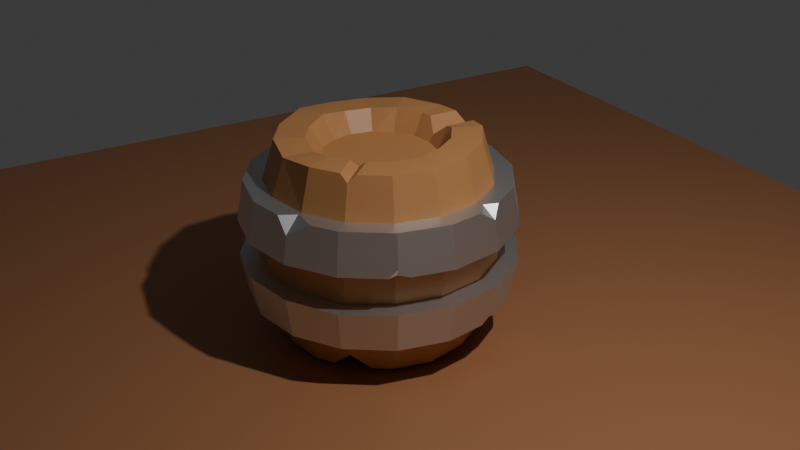 # Source: floor.blend  (saved by Blender 4.3.34; exported with 4.5.12 LTS)
import bpy
from mathutils import Matrix  # noqa: F401  (used for matrix-valued properties, if any)

bpy.ops.wm.read_factory_settings(use_empty=True)
scene = bpy.context.scene
scene.name = 'Scene'

# ---- collections
col_collection = bpy.data.collections.new('Collection'); scene.collection.children.link(col_collection)

# ---- materials (node trees are filled in below, after node groups)
mat_wood = bpy.data.materials.new('wood')
mat_metal = bpy.data.materials.new('metal')
mat_floor = bpy.data.materials.new('floor')

# ---- material node trees
mat_wood.use_nodes = True; mat_wood.node_tree.nodes.clear()
_N = mat_wood.node_tree.nodes; _L = mat_wood.node_tree.links
n0 = _N.new('ShaderNodeBsdfPrincipled'); n0.name = 'Principled BSDF'; n0.location = (10, 300)
n0.inputs[0].default_value = (0.5275, 0.2448, 0.08684, 1.0)
n1 = _N.new('ShaderNodeOutputMaterial'); n1.name = 'Material Output'; n1.location = (300, 300)
_L.new(n0.outputs[0], n1.inputs[0])
n1.is_active_output = True
mat_metal.use_nodes = True; mat_metal.node_tree.nodes.clear()
_N = mat_metal.node_tree.nodes; _L = mat_metal.node_tree.links
n0 = _N.new('ShaderNodeBsdfPrincipled'); n0.name = 'Principled BSDF'; n0.location = (10, 300)
n0.inputs[0].default_value = (0.6916, 0.6916, 0.6916, 1.0)
n0.inputs[1].default_value = 1.0
n1 = _N.new('ShaderNodeOutputMaterial'); n1.name = 'Material Output'; n1.location = (300, 300)
_L.new(n0.outputs[0], n1.inputs[0])
n1.is_active_output = True
mat_floor.use_nodes = True; mat_floor.node_tree.nodes.clear()
_N = mat_floor.node_tree.nodes; _L = mat_floor.node_tree.links
n0 = _N.new('ShaderNodeBsdfPrincipled'); n0.name = 'Principled BSDF'; n0.location = (10, 300)
n0.inputs[0].default_value = (0.4185, 0.18, 0.07708, 1.0)
n1 = _N.new('ShaderNodeOutputMaterial'); n1.name = 'Material Output'; n1.location = (300, 300)
_L.new(n0.outputs[0], n1.inputs[0])
n1.is_active_output = True

# ---- world
world_world = bpy.data.worlds.new('World'); scene.world = world_world
world_world.use_nodes = True; world_world.node_tree.nodes.clear()
_N = world_world.node_tree.nodes; _L = world_world.node_tree.links
n0 = _N.new('ShaderNodeOutputWorld'); n0.name = 'World Output'; n0.location = (300, 300)
n1 = _N.new('ShaderNodeBackground'); n1.name = 'Background'; n1.location = (10, 300)
n1.inputs[0].default_value = (0.05088, 0.05088, 0.05088, 1.0)
_L.new(n1.outputs[0], n0.inputs[0])
n0.is_active_output = True
world_world.color = (0.05088, 0.05088, 0.05088)
world_world.sun_shadow_jitter_overblur = 0.0

# ---- cameras
cam_camera = bpy.data.cameras.new('Camera')
cam_camera.clip_end = 100.0
cam_camera.lens = 49.71
cam_camera.ortho_scale = 7.314

# ---- lights
light_light = bpy.data.lights.new('Light', 'POINT')
light_light.energy = 1000.0
light_light.shadow_soft_size = 0.1

# ---- meshes
me_cylinder = bpy.data.meshes.new('Cylinder')
me_cylinder.from_pydata([(0.2682, 0.6476, -1.0), (0.2682, 0.6476, 1.027), (0.4957, 0.4957, -1.0), (0.4957, 0.4957, 1.027), (0.6476, 0.2682, -0.9776), (0.6476, 0.2682, 1.027), (0.701, 0.0, -1.0), (0.701, 0.0, 1.0), (0.6476, -0.2682, -1.0), (0.6476, -0.2682, 1.0), (0.2682, -0.6476, -1.0), (0.2682, -0.6476, 1.0), (0.0, -0.701, -1.0), (0.0, -0.701, 0.9658), (-0.2682, -0.6476, -0.958), (-0.2682, -0.6476, 1.0), (-0.4957, -0.4957, -0.9739), (-0.4957, -0.4957, 1.0), (-0.6476, -0.2682, -0.9739), (-0.6476, -0.2682, 1.032), (-0.701, 0.0, -0.9739), (-0.701, 0.0, 1.0), (-0.6476, 0.2682, -1.035), (-0.6476, 0.2682, 1.0), (-0.4957, 0.4957, -1.0), (-0.4819, 0.4749, 1.024), (-0.2682, 0.6476, -1.0), (-0.2682, 0.6476, 1.0), (-1.041e-09, 1.186, -0.184), (-6.924e-10, 1.124, -0.5978), (-6.924e-10, 1.124, 0.5978), (-1.041e-09, 1.186, 0.184), (0.454, 1.096, 0.184), (0.4301, 1.038, 0.5978), (0.4301, 1.038, -0.5978), (0.454, 1.096, -0.184), (0.8388, 0.8388, 0.184), (0.7947, 0.7947, 0.5978), (0.7947, 0.7947, -0.5978), (0.8388, 0.8388, -0.184), (1.096, 0.454, 0.184), (1.038, 0.4301, 0.5978), (1.038, 0.4301, -0.5978), (1.096, 0.454, -0.184), (1.186, -1.388e-09, 0.184), (1.124, -9.232e-10, 0.5978), (1.124, -9.232e-10, -0.5978), (1.186, -1.388e-09, -0.184), (1.096, -0.454, 0.184), (1.038, -0.4301, 0.5978), (1.038, -0.4301, -0.5978), (1.096, -0.454, -0.184), (0.8388, -0.8388, 0.184), (0.7947, -0.7947, 0.5978), (0.7947, -0.7947, -0.5978), (0.8388, -0.8388, -0.184), (0.454, -1.096, 0.184), (0.4301, -1.038, 0.5978), (0.4301, -1.038, -0.5978), (0.454, -1.096, -0.184), (-1.041e-09, -1.186, 0.184), (-6.924e-10, -1.124, 0.5978), (-6.924e-10, -1.124, -0.5978), (-1.041e-09, -1.186, -0.184), (-0.454, -1.096, 0.184), (-0.4301, -1.038, 0.5978), (-0.4301, -1.038, -0.5978), (-0.454, -1.096, -0.184), (-0.8388, -0.8388, 0.184), (-0.7947, -0.7947, 0.5978), (-0.7947, -0.7947, -0.5978), (-0.8388, -0.8388, -0.184), (-1.096, -0.454, 0.184), (-1.038, -0.4301, 0.5978), (-1.038, -0.4301, -0.5978), (-1.096, -0.454, -0.184), (-1.186, -1.388e-09, 0.184), (-1.124, -9.232e-10, 0.5978), (-1.124, -9.232e-10, -0.5978), (-1.186, -1.388e-09, -0.184), (-1.096, 0.454, 0.184), (-1.038, 0.4301, 0.5978), (-1.038, 0.4301, -0.5978), (-1.096, 0.454, -0.184), (-0.8388, 0.8388, 0.184), (-0.7947, 0.7947, 0.5978), (-0.7947, 0.7947, -0.5978), (-0.8388, 0.8388, -0.184), (-0.454, 1.096, 0.184), (-0.4301, 1.038, 0.5978), (-0.4301, 1.038, -0.5978), (-0.454, 1.096, -0.184), (0.3827, 0.9239, -1.0), (0.3827, 0.9239, 1.027), (0.7071, 0.7071, -1.0), (0.7071, 0.7071, 1.027), (0.9239, 0.3827, -0.9776), (0.9239, 0.3827, 1.027), (1.0, 0.0, -1.0), (1.0, 0.0, 1.0), (0.9239, -0.3827, -1.0), (0.9239, -0.3827, 1.0), (0.3827, -0.9239, -1.0), (0.3827, -0.9239, 1.0), (0.0, -1.0, -1.0), (0.0, -1.0, 0.9658), (-0.3827, -0.9239, -0.958), (-0.3827, -0.9239, 1.0), (-0.7071, -0.7071, -0.9739), (-0.7071, -0.7071, 1.0), (-0.9239, -0.3827, -0.9739), (-0.9239, -0.3827, 1.032), (-1.0, 0.0, -0.9739), (-1.0, 0.0, 1.0), (-0.9239, 0.3827, -1.035), (-0.9239, 0.3827, 1.0), (-0.7071, 0.7071, -1.0), (-0.6933, 0.6864, 1.024), (-0.3827, 0.9239, -1.0), (-0.3827, 0.9239, 1.0), (7.388e-10, 0.5619, -0.8017), (0.215, 0.5192, -0.8017), (0.215, 0.5192, 0.8017), (7.388e-10, 0.5619, 0.8017), (0.3974, 0.3974, -0.8017), (0.3974, 0.3974, 0.8017), (0.5192, 0.215, -0.8017), (0.5192, 0.215, 0.8017), (0.5619, 7.388e-10, -0.8017), (0.5619, 7.388e-10, 0.8017), (0.5192, -0.215, -0.8017), (0.5192, -0.215, 0.8017), (0.3974, -0.3974, -0.8017), (0.3974, -0.3974, 0.8017), (0.215, -0.5192, -0.8017), (0.215, -0.5192, 0.8017), (7.388e-10, -0.5619, -0.8017), (7.388e-10, -0.5619, 0.8017), (-0.215, -0.5192, -0.8017), (-0.215, -0.5192, 0.8017), (-0.3974, -0.3974, -0.8017), (-0.3974, -0.3974, 0.8017), (-0.5192, -0.215, -0.8017), (-0.5192, -0.215, 0.8017), (-0.5619, 7.388e-10, -0.8017), (-0.5619, 7.388e-10, 0.8017), (-0.5192, 0.215, -0.8017), (-0.5192, 0.215, 0.8017), (-0.3974, 0.3974, -0.8017), (-0.3974, 0.3974, 0.8017), (-0.215, 0.5192, -0.8017), (-0.215, 0.5192, 0.8017), (0.1576, 0.6696, 1.0), (-0.1576, 0.6696, 1.0), (4.807e-10, 0.6105, 0.871), (-0.1576, 0.9687, 1.0), (0.1576, 0.9687, 1.0), (-2.592e-10, 1.046, 0.8494), (0.4324, -0.5379, 1.0), (0.5379, -0.4324, 1.0), (0.4654, -0.4654, 0.9389), (0.7494, -0.6439, 1.0), (0.6439, -0.7494, 1.0), (0.7226, -0.7226, 0.9287), (-0.09576, 0.6819, -1.0), (0.09576, 0.6819, -1.0), (2.921e-10, 0.646, -0.9216), (0.09576, 0.981, -1.0), (-0.09576, 0.981, -1.0), (-1.575e-10, 1.028, -0.9085), (0.6011, -0.3378, -1.0), (0.3378, -0.6011, -1.0), (0.4201, -0.4201, -0.8476), (0.5493, -0.8126, -1.0), (0.8126, -0.5493, -1.0), (0.7459, -0.7459, -0.8221)], [], [(33, 93, 95, 37), (35, 32, 36, 39), (39, 36, 40, 43), (43, 40, 44, 47), (47, 44, 48, 51), (51, 48, 52, 55), (55, 52, 56, 59), (59, 56, 60, 63), (63, 60, 64, 67), (67, 64, 68, 71), (71, 68, 72, 75), (75, 72, 76, 79), (79, 76, 80, 83), (83, 80, 84, 87), (9, 7, 129, 131), (87, 84, 88, 91), (89, 119, 155, 157, 30), (18, 20, 144, 142), (28, 31, 32, 35), (116, 86, 90, 118), (85, 117, 119, 89), (114, 82, 86, 116), (81, 115, 117, 85), (112, 78, 82, 114), (77, 113, 115, 81), (110, 74, 78, 112), (73, 111, 113, 77), (108, 70, 74, 110), (69, 109, 111, 73), (106, 66, 70, 108), (65, 107, 109, 69), (104, 62, 66, 106), (61, 105, 107, 65), (102, 58, 62, 104), (57, 103, 105, 61), (173, 175, 54, 58, 102), (53, 163, 162, 103, 57), (98, 46, 50, 100), (45, 99, 101, 49), (96, 42, 46, 98), (41, 97, 99, 45), (94, 38, 42, 96), (37, 95, 97, 41), (92, 34, 38, 94), (91, 88, 31, 28), (91, 28, 29, 90), (89, 30, 31, 88), (87, 91, 90, 86), (85, 89, 88, 84), (83, 87, 86, 82), (81, 85, 84, 80), (79, 83, 82, 78), (77, 81, 80, 76), (75, 79, 78, 74), (73, 77, 76, 72), (71, 75, 74, 70), (69, 73, 72, 68), (67, 71, 70, 66), (65, 69, 68, 64), (63, 67, 66, 62), (61, 65, 64, 60), (59, 63, 62, 58), (57, 61, 60, 56), (55, 59, 58, 54), (53, 57, 56, 52), (51, 55, 54, 50), (49, 53, 52, 48), (47, 51, 50, 46), (45, 49, 48, 44), (43, 47, 46, 42), (41, 45, 44, 40), (39, 43, 42, 38), (37, 41, 40, 36), (35, 39, 38, 34), (33, 37, 36, 32), (28, 35, 34, 29), (30, 33, 32, 31), (118, 90, 29, 169, 168), (26, 164, 166, 120, 150), (154, 153, 27, 151, 123), (2, 0, 92, 94), (1, 3, 95, 93), (4, 2, 94, 96), (3, 5, 97, 95), (6, 4, 96, 98), (5, 7, 99, 97), (8, 6, 98, 100), (7, 9, 101, 99), (172, 171, 10, 134, 132), (11, 158, 160, 133, 135), (100, 50, 54, 175, 174), (9, 159, 161, 101), (12, 10, 102, 104), (11, 13, 105, 103), (14, 12, 104, 106), (13, 15, 107, 105), (16, 14, 106, 108), (15, 17, 109, 107), (18, 16, 108, 110), (17, 19, 111, 109), (20, 18, 110, 112), (19, 21, 113, 111), (22, 20, 112, 114), (21, 23, 115, 113), (24, 22, 114, 116), (23, 25, 117, 115), (26, 24, 116, 118), (25, 27, 119, 117), (0, 165, 167, 92), (30, 157, 156, 93, 33), (122, 123, 151, 149, 147, 145, 143, 141, 139, 137, 135, 133, 131, 129, 127, 125), (120, 121, 124, 126, 128, 130, 132, 134, 136, 138, 140, 142, 144, 146, 148, 150), (21, 19, 143, 145), (170, 8, 100, 174), (20, 22, 146, 144), (158, 11, 103, 162), (23, 21, 145, 147), (10, 171, 173, 102), (22, 24, 148, 146), (49, 101, 161, 163, 53), (164, 26, 118, 168), (25, 23, 147, 149), (10, 12, 136, 134), (152, 1, 93, 156), (24, 26, 150, 148), (13, 11, 135, 137), (0, 2, 124, 121), (27, 25, 149, 151), (12, 14, 138, 136), (3, 1, 122, 125), (167, 169, 29, 34, 92), (15, 13, 137, 139), (2, 4, 126, 124), (27, 153, 155, 119), (14, 16, 140, 138), (5, 3, 125, 127), (17, 15, 139, 141), (4, 6, 128, 126), (16, 18, 142, 140), (7, 5, 127, 129), (19, 17, 141, 143), (6, 8, 130, 128), (153, 154, 157, 155), (154, 152, 156, 157), (1, 152, 154, 123, 122), (159, 160, 163, 161), (160, 158, 162, 163), (160, 159, 9, 131, 133), (165, 166, 169, 167), (166, 164, 168, 169), (166, 165, 0, 121, 120), (171, 172, 175, 173), (172, 170, 174, 175), (8, 170, 172, 132, 130)])
_uv = me_cylinder.uv_layers.new(name='UVMap')
_uv.uv.foreach_set('vector', [0.9375, 0.8891, 0.9375, 1.0, 0.875, 1.0, 0.875, 0.8891, 0.9375, 0.7112, 0.9375, 0.7888, 0.875, 0.7888, 0.875, 0.7112, 0.875, 0.7112, 0.875, 0.7888, 0.8125, 0.7888, 0.8125, 0.7112, 0.8125, 0.7112, 0.8125, 0.7888, 0.75, 0.7888, 0.75, 0.7112, 0.75, 0.7112, 0.75, 0.7888, 0.6875, 0.7888, 0.6875, 0.7112, 0.6875, 0.7112, 0.6875, 0.7888, 0.625, 0.7888, 0.625, 0.7112, 0.625, 0.7112, 0.625, 0.7888, 0.5625, 0.7888, 0.5625, 0.7112, 0.5625, 0.7112, 0.5625, 0.7888, 0.5, 0.7888, 0.5, 0.7112, 0.5, 0.7112, 0.5, 0.7888, 0.4375, 0.7888, 0.4375, 0.7112, 0.4375, 0.7112, 0.4375, 0.7888, 0.375, 0.7888, 0.375, 0.7112, 0.375, 0.7112, 0.375, 0.7888, 0.3125, 0.7888, 0.3125, 0.7112, 0.3125, 0.7112, 0.3125, 0.7888, 0.25, 0.7888, 0.25, 0.7112, 0.25, 0.7112, 0.25, 0.7888, 0.1875, 0.7888, 0.1875, 0.7112, 0.1875, 0.7112, 0.1875, 0.7888, 0.125, 0.7888, 0.125, 0.7112, 0.4054, 0.1856, 0.4182, 0.25, 0.4182, 0.25, 0.4054, 0.1856, 0.125, 0.7112, 0.125, 0.7888, 0.0625, 0.7888, 0.0625, 0.7112, 0.0625, 0.8891, 0.0625, 1.0, 0.02574, 1.0, 0.0, 0.9585, 0.0, 0.8891, 0.5946, 0.1856, 0.5818, 0.25, 0.5818, 0.25, 0.5946, 0.1856, 1.0, 0.7112, 1.0, 0.7888, 0.9375, 0.7888, 0.9375, 0.7112, 0.125, 0.5, 0.125, 0.6109, 0.0625, 0.6109, 0.0625, 0.5, 0.125, 0.8891, 0.125, 1.0, 0.0625, 1.0, 0.0625, 0.8891, 0.1875, 0.5, 0.1875, 0.6109, 0.125, 0.6109, 0.125, 0.5, 0.1875, 0.8891, 0.1875, 1.0, 0.125, 1.0, 0.125, 0.8891, 0.25, 0.5, 0.25, 0.6109, 0.1875, 0.6109, 0.1875, 0.5, 0.25, 0.8891, 0.25, 1.0, 0.1875, 1.0, 0.1875, 0.8891, 0.3125, 0.5, 0.3125, 0.6109, 0.25, 0.6109, 0.25, 0.5, 0.3125, 0.8891, 0.3125, 1.0, 0.25, 1.0, 0.25, 0.8891, 0.375, 0.5, 0.375, 0.6109, 0.3125, 0.6109, 0.3125, 0.5, 0.375, 0.8891, 0.375, 1.0, 0.3125, 1.0, 0.3125, 0.8891, 0.4375, 0.5, 0.4375, 0.6109, 0.375, 0.6109, 0.375, 0.5, 0.4375, 0.8891, 0.4375, 1.0, 0.375, 1.0, 0.375, 0.8891, 0.5, 0.5, 0.5, 0.6109, 0.4375, 0.6109, 0.4375, 0.5, 0.5, 0.8891, 0.5, 1.0, 0.4375, 1.0, 0.4375, 0.8891, 0.5625, 0.5, 0.5625, 0.6109, 0.5, 0.6109, 0.5, 0.5, 0.5625, 0.8891, 0.5625, 1.0, 0.5, 1.0, 0.5, 0.8891, 0.5946, 0.5, 0.625, 0.549, 0.625, 0.6109, 0.5625, 0.6109, 0.5625, 0.5, 0.625, 0.8891, 0.625, 0.9803, 0.6128, 1.0, 0.5625, 1.0, 0.5625, 0.8891, 0.75, 0.5, 0.75, 0.6109, 0.6875, 0.6109, 0.6875, 0.5, 0.75, 0.8891, 0.75, 1.0, 0.6875, 1.0, 0.6875, 0.8891, 0.8125, 0.5, 0.8125, 0.6109, 0.75, 0.6109, 0.75, 0.5, 0.8125, 0.8891, 0.8125, 1.0, 0.75, 1.0, 0.75, 0.8891, 0.875, 0.5, 0.875, 0.6109, 0.8125, 0.6109, 0.8125, 0.5, 0.875, 0.8891, 0.875, 1.0, 0.8125, 1.0, 0.8125, 0.8891, 0.9375, 0.5, 0.9375, 0.6109, 0.875, 0.6109, 0.875, 0.5, 0.0625, 0.7112, 0.0625, 0.7888, 0.0, 0.7888, 0.0, 0.7112, 0.0625, 0.7112, 0.0, 0.7112, 0.0, 0.6109, 0.0625, 0.6109, 0.0625, 0.8891, 0.0, 0.8891, 0.0, 0.7888, 0.0625, 0.7888, 0.125, 0.7112, 0.0625, 0.7112, 0.0625, 0.6109, 0.125, 0.6109, 0.125, 0.8891, 0.0625, 0.8891, 0.0625, 0.7888, 0.125, 0.7888, 0.1875, 0.7112, 0.125, 0.7112, 0.125, 0.6109, 0.1875, 0.6109, 0.1875, 0.8891, 0.125, 0.8891, 0.125, 0.7888, 0.1875, 0.7888, 0.25, 0.7112, 0.1875, 0.7112, 0.1875, 0.6109, 0.25, 0.6109, 0.25, 0.8891, 0.1875, 0.8891, 0.1875, 0.7888, 0.25, 0.7888, 0.3125, 0.7112, 0.25, 0.7112, 0.25, 0.6109, 0.3125, 0.6109, 0.3125, 0.8891, 0.25, 0.8891, 0.25, 0.7888, 0.3125, 0.7888, 0.375, 0.7112, 0.3125, 0.7112, 0.3125, 0.6109, 0.375, 0.6109, 0.375, 0.8891, 0.3125, 0.8891, 0.3125, 0.7888, 0.375, 0.7888, 0.4375, 0.7112, 0.375, 0.7112, 0.375, 0.6109, 0.4375, 0.6109, 0.4375, 0.8891, 0.375, 0.8891, 0.375, 0.7888, 0.4375, 0.7888, 0.5, 0.7112, 0.4375, 0.7112, 0.4375, 0.6109, 0.5, 0.6109, 0.5, 0.8891, 0.4375, 0.8891, 0.4375, 0.7888, 0.5, 0.7888, 0.5625, 0.7112, 0.5, 0.7112, 0.5, 0.6109, 0.5625, 0.6109, 0.5625, 0.8891, 0.5, 0.8891, 0.5, 0.7888, 0.5625, 0.7888, 0.625, 0.7112, 0.5625, 0.7112, 0.5625, 0.6109, 0.625, 0.6109, 0.625, 0.8891, 0.5625, 0.8891, 0.5625, 0.7888, 0.625, 0.7888, 0.6875, 0.7112, 0.625, 0.7112, 0.625, 0.6109, 0.6875, 0.6109, 0.6875, 0.8891, 0.625, 0.8891, 0.625, 0.7888, 0.6875, 0.7888, 0.75, 0.7112, 0.6875, 0.7112, 0.6875, 0.6109, 0.75, 0.6109, 0.75, 0.8891, 0.6875, 0.8891, 0.6875, 0.7888, 0.75, 0.7888, 0.8125, 0.7112, 0.75, 0.7112, 0.75, 0.6109, 0.8125, 0.6109, 0.8125, 0.8891, 0.75, 0.8891, 0.75, 0.7888, 0.8125, 0.7888, 0.875, 0.7112, 0.8125, 0.7112, 0.8125, 0.6109, 0.875, 0.6109, 0.875, 0.8891, 0.8125, 0.8891, 0.8125, 0.7888, 0.875, 0.7888, 0.9375, 0.7112, 0.875, 0.7112, 0.875, 0.6109, 0.9375, 0.6109, 0.9375, 0.8891, 0.875, 0.8891, 0.875, 0.7888, 0.9375, 0.7888, 1.0, 0.7112, 0.9375, 0.7112, 0.9375, 0.6109, 1.0, 0.6109, 1.0, 0.8891, 0.9375, 0.8891, 0.9375, 0.7888, 1.0, 0.7888, 0.0625, 0.5, 0.0625, 0.6109, 0.0, 0.6109, 0.0, 0.5252, 0.01564, 0.5, 0.6856, 0.4054, 0.727, 0.4137, 0.75, 0.4182, 0.75, 0.4182, 0.6856, 0.4054, 0.25, 0.4182, 0.2122, 0.4107, 0.1856, 0.4054, 0.1856, 0.4054, 0.25, 0.4182, 0.869, 0.369, 0.8144, 0.4054, 0.8418, 0.4717, 0.9197, 0.4197, 0.3144, 0.4054, 0.369, 0.369, 0.4197, 0.4197, 0.3418, 0.4717, 0.9054, 0.3144, 0.869, 0.369, 0.9197, 0.4197, 0.9717, 0.3418, 0.369, 0.369, 0.4054, 0.3144, 0.4717, 0.3418, 0.4197, 0.4197, 0.9182, 0.25, 0.9054, 0.3144, 0.9717, 0.3418, 0.99, 0.25, 0.4054, 0.3144, 0.4182, 0.25, 0.49, 0.25, 0.4717, 0.3418, 0.9054, 0.1856, 0.9182, 0.25, 0.99, 0.25, 0.9717, 0.1582, 0.4182, 0.25, 0.4054, 0.1856, 0.4717, 0.1582, 0.49, 0.25, 0.869, 0.131, 0.8311, 0.1057, 0.8144, 0.09457, 0.8144, 0.09457, 0.869, 0.131, 0.3144, 0.09457, 0.3538, 0.1209, 0.369, 0.131, 0.369, 0.131, 0.3144, 0.09457, 0.6875, 0.5, 0.6875, 0.6109, 0.625, 0.6109, 0.625, 0.549, 0.6554, 0.5, 0.4054, 0.1856, 0.3791, 0.1462, 0.4298, 0.09547, 0.4717, 0.1582, 0.75, 0.08177, 0.8144, 0.09457, 0.8418, 0.02827, 0.75, 0.01, 0.3144, 0.09457, 0.25, 0.08177, 0.25, 0.01, 0.3418, 0.02827, 0.6856, 0.09457, 0.75, 0.08177, 0.75, 0.01, 0.6582, 0.02827, 0.25, 0.08177, 0.1856, 0.09457, 0.1582, 0.02827, 0.25, 0.01, 0.631, 0.131, 0.6856, 0.09457, 0.6582, 0.02827, 0.5803, 0.08029, 0.1856, 0.09457, 0.131, 0.131, 0.08029, 0.08029, 0.1582, 0.02827, 0.5946, 0.1856, 0.631, 0.131, 0.5803, 0.08029, 0.5283, 0.1582, 0.131, 0.131, 0.09457, 0.1856, 0.02827, 0.1582, 0.08029, 0.08029, 0.5818, 0.25, 0.5946, 0.1856, 0.5283, 0.1582, 0.51, 0.25, 0.09457, 0.1856, 0.08177, 0.25, 0.01, 0.25, 0.02827, 0.1582, 0.5946, 0.3144, 0.5818, 0.25, 0.51, 0.25, 0.5283, 0.3418, 0.08177, 0.25, 0.09457, 0.3144, 0.02827, 0.3418, 0.01, 0.25, 0.631, 0.369, 0.5946, 0.3144, 0.5283, 0.3418, 0.5803, 0.4197, 0.09457, 0.3144, 0.131, 0.369, 0.08029, 0.4197, 0.02827, 0.3418, 0.6856, 0.4054, 0.631, 0.369, 0.5803, 0.4197, 0.6582, 0.4717, 0.131, 0.369, 0.1856, 0.4054, 0.1582, 0.4717, 0.08029, 0.4197, 0.8144, 0.4054, 0.773, 0.4137, 0.773, 0.4854, 0.8418, 0.4717, 1.0, 0.8891, 1.0, 0.9585, 0.9743, 1.0, 0.9375, 1.0, 0.9375, 0.8891, 0.3144, 0.4054, 0.25, 0.4182, 0.1856, 0.4054, 0.131, 0.369, 0.09457, 0.3144, 0.08177, 0.25, 0.09457, 0.1856, 0.131, 0.131, 0.1856, 0.09457, 0.25, 0.08177, 0.3144, 0.09457, 0.369, 0.131, 0.4054, 0.1856, 0.4182, 0.25, 0.4054, 0.3144, 0.369, 0.369, 0.75, 0.4182, 0.8144, 0.4054, 0.869, 0.369, 0.9054, 0.3144, 0.9182, 0.25, 0.9054, 0.1856, 0.869, 0.131, 0.8144, 0.09457, 0.75, 0.08177, 0.6856, 0.09457, 0.631, 0.131, 0.5946, 0.1856, 0.5818, 0.25, 0.5946, 0.3144, 0.631, 0.369, 0.6856, 0.4054, 0.08177, 0.25, 0.09457, 0.1856, 0.09457, 0.1856, 0.08177, 0.25, 0.8943, 0.1689, 0.9054, 0.1856, 0.9717, 0.1582, 0.945, 0.1182, 0.5818, 0.25, 0.5946, 0.3144, 0.5946, 0.3144, 0.5818, 0.25, 0.3538, 0.1209, 0.3144, 0.09457, 0.3418, 0.02827, 0.4045, 0.07015, 0.09457, 0.3144, 0.08177, 0.25, 0.08177, 0.25, 0.09457, 0.3144, 0.8144, 0.09457, 0.8311, 0.1057, 0.8818, 0.05499, 0.8418, 0.02827, 0.5946, 0.3144, 0.631, 0.369, 0.631, 0.369, 0.5946, 0.3144, 0.6875, 0.8891, 0.6875, 1.0, 0.6372, 1.0, 0.625, 0.9803, 0.625, 0.8891, 0.727, 0.4137, 0.6856, 0.4054, 0.6582, 0.4717, 0.727, 0.4854, 0.131, 0.369, 0.09457, 0.3144, 0.09457, 0.3144, 0.131, 0.369, 0.8144, 0.09457, 0.75, 0.08177, 0.75, 0.08177, 0.8144, 0.09457, 0.2878, 0.4107, 0.3144, 0.4054, 0.3418, 0.4717, 0.2878, 0.4825, 0.631, 0.369, 0.6856, 0.4054, 0.6856, 0.4054, 0.631, 0.369, 0.25, 0.08177, 0.3144, 0.09457, 0.3144, 0.09457, 0.25, 0.08177, 0.8144, 0.4054, 0.869, 0.369, 0.869, 0.369, 0.8144, 0.4054, 0.1856, 0.4054, 0.131, 0.369, 0.131, 0.369, 0.1856, 0.4054, 0.75, 0.08177, 0.6856, 0.09457, 0.6856, 0.09457, 0.75, 0.08177, 0.369, 0.369, 0.3144, 0.4054, 0.3144, 0.4054, 0.369, 0.369, 0.9844, 0.5, 1.0, 0.5252, 1.0, 0.6109, 0.9375, 0.6109, 0.9375, 0.5, 0.1856, 0.09457, 0.25, 0.08177, 0.25, 0.08177, 0.1856, 0.09457, 0.869, 0.369, 0.9054, 0.3144, 0.9054, 0.3144, 0.869, 0.369, 0.1856, 0.4054, 0.2122, 0.4107, 0.2122, 0.4825, 0.1582, 0.4717, 0.6856, 0.09457, 0.631, 0.131, 0.631, 0.131, 0.6856, 0.09457, 0.4054, 0.3144, 0.369, 0.369, 0.369, 0.369, 0.4054, 0.3144, 0.131, 0.131, 0.1856, 0.09457, 0.1856, 0.09457, 0.131, 0.131, 0.9054, 0.3144, 0.9182, 0.25, 0.9182, 0.25, 0.9054, 0.3144, 0.631, 0.131, 0.5946, 0.1856, 0.5946, 0.1856, 0.631, 0.131, 0.4182, 0.25, 0.4054, 0.3144, 0.4054, 0.3144, 0.4182, 0.25, 0.09457, 0.1856, 0.131, 0.131, 0.131, 0.131, 0.09457, 0.1856, 0.9182, 0.25, 0.9054, 0.1856, 0.9054, 0.1856, 0.9182, 0.25, 0.2122, 0.4107, 0.25, 0.4182, 0.0, 0.9585, 0.2122, 0.4825, 0.25, 0.4182, 0.2878, 0.4107, 0.9743, 1.0, 1.0, 0.9585, 0.3144, 0.4054, 0.2878, 0.4107, 0.25, 0.4182, 0.25, 0.4182, 0.3144, 0.4054, 0.3791, 0.1462, 0.369, 0.131, 0.625, 0.9803, 0.4298, 0.09547, 0.369, 0.131, 0.3538, 0.1209, 0.6128, 1.0, 0.625, 0.9803, 0.369, 0.131, 0.3791, 0.1462, 0.4054, 0.1856, 0.4054, 0.1856, 0.369, 0.131, 0.773, 0.4137, 0.75, 0.4182, 1.0, 0.5252, 0.773, 0.4854, 0.75, 0.4182, 0.727, 0.4137, 0.01564, 0.5, 0.0, 0.5252, 0.75, 0.4182, 0.773, 0.4137, 0.8144, 0.4054, 0.8144, 0.4054, 0.75, 0.4182, 0.8311, 0.1057, 0.869, 0.131, 0.625, 0.549, 0.8818, 0.05499, 0.869, 0.131, 0.8943, 0.1689, 0.6554, 0.5, 0.625, 0.549, 0.9054, 0.1856, 0.8943, 0.1689, 0.869, 0.131, 0.869, 0.131, 0.9054, 0.1856])
me_cylinder.materials.append(mat_wood)
me_cylinder.update()
me_cylinder_001 = bpy.data.meshes.new('Cylinder.001')
me_cylinder_001.from_pydata([(-1.041e-09, 1.186, -0.184), (-6.924e-10, 1.124, -0.5978), (-6.924e-10, 1.124, 0.5978), (-1.041e-09, 1.186, 0.184), (0.454, 1.096, 0.184), (0.4301, 1.038, 0.5978), (0.4301, 1.038, -0.5978), (0.454, 1.096, -0.184), (0.8388, 0.8388, 0.2045), (0.7947, 0.7947, 0.5978), (0.7947, 0.7947, -0.5978), (0.8388, 0.8388, -0.184), (1.096, 0.454, 0.184), (1.038, 0.4301, 0.5978), (1.038, 0.4301, -0.5978), (1.096, 0.454, -0.184), (1.186, -1.388e-09, 0.184), (1.124, -9.232e-10, 0.5978), (1.124, -9.232e-10, -0.5978), (1.186, -1.388e-09, -0.184), (1.096, -0.454, 0.184), (1.038, -0.4301, 0.5978), (1.038, -0.4301, -0.5978), (1.096, -0.454, -0.184), (0.8388, -0.8388, 0.184), (0.7947, -0.7947, 0.5978), (0.7947, -0.7947, -0.5978), (0.8388, -0.8388, -0.1984), (0.454, -1.096, 0.184), (0.4301, -1.038, 0.5978), (0.4301, -1.038, -0.5978), (0.454, -1.096, -0.184), (-1.041e-09, -1.186, 0.184), (-6.924e-10, -1.124, 0.5978), (-6.924e-10, -1.124, -0.5978), (-1.041e-09, -1.186, -0.184), (-0.454, -1.096, 0.184), (-0.4301, -1.038, 0.5978), (-0.4301, -1.038, -0.5978), (-0.454, -1.096, -0.184), (-0.8388, -0.8388, 0.184), (-0.7947, -0.7947, 0.5978), (-0.7947, -0.7947, -0.5978), (-0.8388, -0.8388, -0.184), (-1.096, -0.454, 0.184), (-1.038, -0.4301, 0.5978), (-1.038, -0.4301, -0.5978), (-1.096, -0.454, -0.1601), (-1.186, -1.388e-09, 0.184), (-1.124, -9.232e-10, 0.5978), (-1.124, -9.232e-10, -0.5978), (-1.186, -1.388e-09, -0.184), (-1.096, 0.454, 0.184), (-1.038, 0.4301, 0.5978), (-1.038, 0.4301, -0.5978), (-1.096, 0.454, -0.184), (-0.8388, 0.8388, 0.184), (-0.7947, 0.7947, 0.5978), (-0.7947, 0.7947, -0.5978), (-0.8388, 0.8388, -0.184), (-0.454, 1.096, 0.184), (-0.4301, 1.038, 0.6499), (-0.4301, 1.038, -0.5978), (-0.454, 1.096, -0.184), (-0.502, 1.212, -0.5978), (-0.5298, 1.279, -0.184), (2.635e-10, 1.384, -0.184), (6.7e-10, 1.312, -0.5978), (-0.5298, 1.279, 0.184), (-0.502, 1.212, 0.6499), (6.7e-10, 1.312, 0.5978), (2.635e-10, 1.384, 0.184), (-0.9275, 0.9275, -0.5978), (-0.9789, 0.9789, -0.184), (-0.9789, 0.9789, 0.184), (-0.9275, 0.9275, 0.5978), (-1.212, 0.502, -0.5978), (-1.279, 0.5298, 0.184), (-1.212, 0.502, 0.5978), (-1.312, -1.077e-09, -0.5978), (-1.384, -1.619e-09, -0.184), (-1.384, -1.619e-09, 0.184), (-1.312, -1.077e-09, 0.5978), (-1.212, -0.502, -0.5978), (-1.279, -0.5298, -0.1601), (-1.279, -0.5298, 0.184), (-1.212, -0.502, 0.5978), (-0.9275, -0.9275, -0.5978), (-0.9789, -0.9789, -0.184), (-0.9789, -0.9789, 0.184), (-0.9275, -0.9275, 0.5978), (-0.502, -1.212, -0.5978), (-0.5298, -1.279, -0.184), (-0.5298, -1.279, 0.184), (-0.502, -1.212, 0.5978), (6.7e-10, -1.312, -0.5978), (2.635e-10, -1.384, -0.184), (2.635e-10, -1.384, 0.184), (6.7e-10, -1.312, 0.5978), (0.502, -1.212, -0.5978), (0.5298, -1.279, -0.184), (0.5298, -1.279, 0.184), (0.9275, -0.9275, -0.5978), (0.9789, -0.9789, -0.1984), (0.9789, -0.9789, 0.184), (0.9275, -0.9275, 0.5978), (1.212, -0.502, -0.5978), (1.279, -0.5298, -0.184), (1.212, -0.502, 0.5978), (1.312, -1.077e-09, -0.5978), (1.384, -1.619e-09, -0.184), (1.384, -1.619e-09, 0.184), (1.312, -1.077e-09, 0.5978), (1.279, 0.5298, -0.184), (1.279, 0.5298, 0.184), (0.9275, 0.9275, -0.5978), (0.9789, 0.9789, -0.184), (0.9789, 0.9789, 0.2045), (0.9275, 0.9275, 0.5978), (0.502, 1.212, -0.5978), (0.5298, 1.279, -0.184), (0.5298, 1.279, 0.184), (0.502, 1.212, 0.5978), (0.7002, -1.079, 0.5978), (0.4471, -1.079, 0.5978), (0.3613, -1.24, 0.5978), (0.5115, -1.235, 0.4566), (1.147, 0.5983, 0.5978), (1.105, 0.4576, 0.5978), (1.245, 0.3341, 0.5978), (1.23, 0.5096, 0.4836), (1.227, 0.5082, -0.5055), (1.23, 0.4101, -0.5978), (1.125, 0.4661, -0.5978), (1.136, 0.6155, -0.5978), (-1.308, 0.3833, -0.184), (-1.198, 0.4964, -0.184), (-1.231, 0.6024, -0.184), (-1.265, 0.524, -0.27), (1.265, -0.524, 0.2695), (1.228, -0.6065, 0.184), (1.208, -0.5005, 0.184), (1.302, -0.4164, 0.184)], [], [(63, 62, 1, 0), (61, 60, 3, 2), (59, 58, 62, 63), (57, 56, 60, 61), (55, 54, 58, 59), (53, 52, 56, 57), (51, 50, 54, 55), (49, 48, 52, 53), (47, 46, 50, 51), (45, 44, 48, 49), (43, 42, 46, 47), (41, 40, 44, 45), (39, 38, 42, 43), (37, 36, 40, 41), (35, 34, 38, 39), (33, 32, 36, 37), (31, 30, 34, 35), (29, 28, 32, 33), (27, 26, 30, 31), (25, 24, 28, 29), (23, 22, 26, 27), (21, 20, 24, 25), (19, 18, 22, 23), (17, 16, 20, 21), (15, 14, 18, 19), (13, 12, 16, 17), (11, 10, 14, 15), (9, 8, 12, 13), (7, 6, 10, 11), (5, 4, 8, 9), (0, 1, 6, 7), (2, 3, 4, 5), (65, 66, 67, 64), (69, 70, 71, 68), (73, 65, 64, 72), (75, 69, 68, 74), (51, 55, 136, 135, 80), (78, 75, 74, 77), (138, 137, 73, 72, 76), (82, 78, 77, 81), (84, 80, 79, 83), (86, 82, 81, 85), (88, 84, 83, 87), (90, 86, 85, 89), (92, 88, 87, 91), (94, 90, 89, 93), (96, 92, 91, 95), (98, 94, 93, 97), (100, 96, 95, 99), (25, 29, 124, 123, 105), (103, 100, 99, 102), (126, 125, 98, 97, 101), (107, 103, 102, 106), (24, 20, 141, 140, 104), (110, 107, 106, 109), (20, 16, 111, 142, 141), (18, 14, 133, 132, 109), (9, 13, 128, 127, 118), (14, 10, 115, 134, 133), (130, 129, 112, 111, 114), (120, 116, 115, 119), (122, 118, 117, 121), (66, 120, 119, 67), (70, 122, 121, 71), (15, 19, 110, 113), (36, 32, 97, 93), (49, 53, 78, 82), (31, 35, 96, 100), (52, 48, 81, 77), (34, 30, 99, 95), (16, 12, 114, 111), (47, 51, 80, 84), (63, 0, 66, 65), (50, 46, 83, 79), (11, 15, 113, 116), (32, 28, 101, 97), (1, 62, 64, 67), (113, 110, 109, 132, 131), (45, 49, 82, 86), (27, 31, 100, 103), (48, 44, 85, 81), (61, 2, 70, 69), (13, 17, 112, 129, 128), (30, 26, 102, 99), (12, 8, 117, 114), (43, 47, 84, 88), (3, 60, 68, 71), (29, 33, 98, 125, 124), (46, 42, 87, 83), (7, 11, 116, 120), (28, 24, 104, 101), (59, 63, 65, 73), (10, 6, 119, 115), (41, 45, 86, 90), (62, 58, 72, 64), (23, 27, 103, 107), (44, 40, 89, 85), (5, 9, 118, 122), (26, 22, 106, 102), (57, 61, 69, 75), (8, 4, 121, 117), (39, 43, 88, 92), (60, 56, 74, 68), (0, 7, 120, 66), (21, 25, 105, 108), (42, 38, 91, 87), (6, 1, 67, 119), (127, 128, 130), (2, 5, 122, 70), (37, 41, 90, 94), (58, 54, 76, 72), (4, 3, 71, 121), (19, 23, 107, 110), (40, 36, 93, 89), (22, 18, 109, 106), (53, 57, 75, 78), (35, 39, 92, 96), (56, 52, 77, 74), (17, 21, 108, 112), (38, 34, 95, 91), (108, 105, 104, 140, 139), (55, 59, 73, 137, 136), (33, 37, 94, 98), (54, 50, 79, 76), (124, 125, 126), (105, 123, 126, 101, 104), (128, 129, 130), (118, 127, 130, 114, 117), (131, 132, 133), (116, 113, 131, 134, 115), (136, 137, 138), (80, 135, 138, 76, 79), (139, 140, 141), (112, 108, 139, 142, 111), (123, 124, 126), (142, 139, 141), (134, 131, 133), (135, 136, 138)])
_uv = me_cylinder_001.uv_layers.new(name='UVMap')
_uv.uv.foreach_set('vector', [0.0625, 0.7112, 0.0625, 0.6109, 0.0, 0.6109, 0.0, 0.7112, 0.0625, 0.8891, 0.0625, 0.7888, 0.0, 0.7888, 0.0, 0.8891, 0.125, 0.7112, 0.125, 0.6109, 0.0625, 0.6109, 0.0625, 0.7112, 0.125, 0.8891, 0.125, 0.7888, 0.0625, 0.7888, 0.0625, 0.8891, 0.1875, 0.7112, 0.1875, 0.6109, 0.125, 0.6109, 0.125, 0.7112, 0.1875, 0.8891, 0.1875, 0.7888, 0.125, 0.7888, 0.125, 0.8891, 0.25, 0.7112, 0.25, 0.6109, 0.1875, 0.6109, 0.1875, 0.7112, 0.25, 0.8891, 0.25, 0.7888, 0.1875, 0.7888, 0.1875, 0.8891, 0.3125, 0.7112, 0.3125, 0.6109, 0.25, 0.6109, 0.25, 0.7112, 0.3125, 0.8891, 0.3125, 0.7888, 0.25, 0.7888, 0.25, 0.8891, 0.375, 0.7112, 0.375, 0.6109, 0.3125, 0.6109, 0.3125, 0.7112, 0.375, 0.8891, 0.375, 0.7888, 0.3125, 0.7888, 0.3125, 0.8891, 0.4375, 0.7112, 0.4375, 0.6109, 0.375, 0.6109, 0.375, 0.7112, 0.4375, 0.8891, 0.4375, 0.7888, 0.375, 0.7888, 0.375, 0.8891, 0.5, 0.7112, 0.5, 0.6109, 0.4375, 0.6109, 0.4375, 0.7112, 0.5, 0.8891, 0.5, 0.7888, 0.4375, 0.7888, 0.4375, 0.8891, 0.5625, 0.7112, 0.5625, 0.6109, 0.5, 0.6109, 0.5, 0.7112, 0.5625, 0.8891, 0.5625, 0.7888, 0.5, 0.7888, 0.5, 0.8891, 0.625, 0.7112, 0.625, 0.6109, 0.5625, 0.6109, 0.5625, 0.7112, 0.625, 0.8891, 0.625, 0.7888, 0.5625, 0.7888, 0.5625, 0.8891, 0.6875, 0.7112, 0.6875, 0.6109, 0.625, 0.6109, 0.625, 0.7112, 0.6875, 0.8891, 0.6875, 0.7888, 0.625, 0.7888, 0.625, 0.8891, 0.75, 0.7112, 0.75, 0.6109, 0.6875, 0.6109, 0.6875, 0.7112, 0.75, 0.8891, 0.75, 0.7888, 0.6875, 0.7888, 0.6875, 0.8891, 0.8125, 0.7112, 0.8125, 0.6109, 0.75, 0.6109, 0.75, 0.7112, 0.8125, 0.8891, 0.8125, 0.7888, 0.75, 0.7888, 0.75, 0.8891, 0.875, 0.7112, 0.875, 0.6109, 0.8125, 0.6109, 0.8125, 0.7112, 0.875, 0.8891, 0.875, 0.7888, 0.8125, 0.7888, 0.8125, 0.8891, 0.9375, 0.7112, 0.9375, 0.6109, 0.875, 0.6109, 0.875, 0.7112, 0.9375, 0.8891, 0.9375, 0.7888, 0.875, 0.7888, 0.875, 0.8891, 1.0, 0.7112, 1.0, 0.6109, 0.9375, 0.6109, 0.9375, 0.7112, 1.0, 0.8891, 1.0, 0.7888, 0.9375, 0.7888, 0.9375, 0.8891, 0.0625, 0.7112, 0.0, 0.7112, 0.0, 0.6109, 0.0625, 0.6109, 0.0625, 0.8891, 0.0, 0.8891, 0.0, 0.7888, 0.0625, 0.7888, 0.125, 0.7112, 0.0625, 0.7112, 0.0625, 0.6109, 0.125, 0.6109, 0.125, 0.8891, 0.0625, 0.8891, 0.0625, 0.7888, 0.125, 0.7888, 0.25, 0.7112, 0.1875, 0.7112, 0.1875, 0.7112, 0.2048, 0.7112, 0.25, 0.7112, 0.1875, 0.8891, 0.125, 0.8891, 0.125, 0.7888, 0.1875, 0.7888, 0.1875, 0.6904, 0.1774, 0.7112, 0.125, 0.7112, 0.125, 0.6109, 0.1875, 0.6109, 0.25, 0.8891, 0.1875, 0.8891, 0.1875, 0.7888, 0.25, 0.7888, 0.3125, 0.7112, 0.25, 0.7112, 0.25, 0.6109, 0.3125, 0.6109, 0.3125, 0.8891, 0.25, 0.8891, 0.25, 0.7888, 0.3125, 0.7888, 0.375, 0.7112, 0.3125, 0.7112, 0.3125, 0.6109, 0.375, 0.6109, 0.375, 0.8891, 0.3125, 0.8891, 0.3125, 0.7888, 0.375, 0.7888, 0.4375, 0.7112, 0.375, 0.7112, 0.375, 0.6109, 0.4375, 0.6109, 0.4375, 0.8891, 0.375, 0.8891, 0.375, 0.7888, 0.4375, 0.7888, 0.5, 0.7112, 0.4375, 0.7112, 0.4375, 0.6109, 0.5, 0.6109, 0.5, 0.8891, 0.4375, 0.8891, 0.4375, 0.7888, 0.5, 0.7888, 0.5625, 0.7112, 0.5, 0.7112, 0.5, 0.6109, 0.5625, 0.6109, 0.625, 0.8891, 0.5625, 0.8891, 0.5625, 0.8891, 0.5916, 0.8891, 0.625, 0.8891, 0.625, 0.7112, 0.5625, 0.7112, 0.5625, 0.6109, 0.625, 0.6109, 0.5625, 0.8549, 0.545, 0.8891, 0.5, 0.8891, 0.5, 0.7888, 0.5625, 0.7888, 0.6875, 0.7112, 0.625, 0.7112, 0.625, 0.6109, 0.6875, 0.6109, 0.625, 0.7888, 0.6875, 0.7888, 0.6875, 0.7888, 0.6768, 0.7888, 0.625, 0.7888, 0.75, 0.7112, 0.6875, 0.7112, 0.6875, 0.6109, 0.75, 0.6109, 0.6875, 0.7888, 0.75, 0.7888, 0.75, 0.7888, 0.7009, 0.7888, 0.6875, 0.7888, 0.75, 0.6109, 0.8125, 0.6109, 0.8125, 0.6109, 0.8011, 0.6109, 0.75, 0.6109, 0.875, 0.8891, 0.8125, 0.8891, 0.8125, 0.8891, 0.8267, 0.8891, 0.875, 0.8891, 0.8125, 0.6109, 0.875, 0.6109, 0.875, 0.6109, 0.8292, 0.6109, 0.8125, 0.6109, 0.8125, 0.8614, 0.7916, 0.8891, 0.75, 0.8891, 0.75, 0.7888, 0.8125, 0.7888, 0.9375, 0.7112, 0.875, 0.7112, 0.875, 0.6109, 0.9375, 0.6109, 0.9375, 0.8891, 0.875, 0.8891, 0.875, 0.7888, 0.9375, 0.7888, 1.0, 0.7112, 0.9375, 0.7112, 0.9375, 0.6109, 1.0, 0.6109, 1.0, 0.8891, 0.9375, 0.8891, 0.9375, 0.7888, 1.0, 0.7888, 0.8125, 0.7112, 0.75, 0.7112, 0.75, 0.7112, 0.8125, 0.7112, 0.4375, 0.7888, 0.5, 0.7888, 0.5, 0.7888, 0.4375, 0.7888, 0.25, 0.8891, 0.1875, 0.8891, 0.1875, 0.8891, 0.25, 0.8891, 0.5625, 0.7112, 0.5, 0.7112, 0.5, 0.7112, 0.5625, 0.7112, 0.1875, 0.7888, 0.25, 0.7888, 0.25, 0.7888, 0.1875, 0.7888, 0.5, 0.6109, 0.5625, 0.6109, 0.5625, 0.6109, 0.5, 0.6109, 0.75, 0.7888, 0.8125, 0.7888, 0.8125, 0.7888, 0.75, 0.7888, 0.3125, 0.7112, 0.25, 0.7112, 0.25, 0.7112, 0.3125, 0.7112, 0.0625, 0.7112, 0.0, 0.7112, 0.0, 0.7112, 0.0625, 0.7112, 0.25, 0.6109, 0.3125, 0.6109, 0.3125, 0.6109, 0.25, 0.6109, 0.875, 0.7112, 0.8125, 0.7112, 0.8125, 0.7112, 0.875, 0.7112, 0.5, 0.7888, 0.5625, 0.7888, 0.5625, 0.7888, 0.5, 0.7888, 0.0, 0.6109, 0.0625, 0.6109, 0.0625, 0.6109, 0.0, 0.6109, 0.8125, 0.7112, 0.75, 0.7112, 0.75, 0.6109, 0.8011, 0.6109, 0.8125, 0.6332, 0.3125, 0.8891, 0.25, 0.8891, 0.25, 0.8891, 0.3125, 0.8891, 0.625, 0.7112, 0.5625, 0.7112, 0.5625, 0.7112, 0.625, 0.7112, 0.25, 0.7888, 0.3125, 0.7888, 0.3125, 0.7888, 0.25, 0.7888, 0.0625, 0.8891, 0.0, 0.8891, 0.0, 0.8891, 0.0625, 0.8891, 0.8125, 0.8891, 0.75, 0.8891, 0.75, 0.8891, 0.7916, 0.8891, 0.8125, 0.8891, 0.5625, 0.6109, 0.625, 0.6109, 0.625, 0.6109, 0.5625, 0.6109, 0.8125, 0.7888, 0.875, 0.7888, 0.875, 0.7888, 0.8125, 0.7888, 0.375, 0.7112, 0.3125, 0.7112, 0.3125, 0.7112, 0.375, 0.7112, 0.0, 0.7888, 0.0625, 0.7888, 0.0625, 0.7888, 0.0, 0.7888, 0.5625, 0.8891, 0.5, 0.8891, 0.5, 0.8891, 0.545, 0.8891, 0.5625, 0.8891, 0.3125, 0.6109, 0.375, 0.6109, 0.375, 0.6109, 0.3125, 0.6109, 0.9375, 0.7112, 0.875, 0.7112, 0.875, 0.7112, 0.9375, 0.7112, 0.5625, 0.7888, 0.625, 0.7888, 0.625, 0.7888, 0.5625, 0.7888, 0.125, 0.7112, 0.0625, 0.7112, 0.0625, 0.7112, 0.125, 0.7112, 0.875, 0.6109, 0.9375, 0.6109, 0.9375, 0.6109, 0.875, 0.6109, 0.375, 0.8891, 0.3125, 0.8891, 0.3125, 0.8891, 0.375, 0.8891, 0.0625, 0.6109, 0.125, 0.6109, 0.125, 0.6109, 0.0625, 0.6109, 0.6875, 0.7112, 0.625, 0.7112, 0.625, 0.7112, 0.6875, 0.7112, 0.3125, 0.7888, 0.375, 0.7888, 0.375, 0.7888, 0.3125, 0.7888, 0.9375, 0.8891, 0.875, 0.8891, 0.875, 0.8891, 0.9375, 0.8891, 0.625, 0.6109, 0.6875, 0.6109, 0.6875, 0.6109, 0.625, 0.6109, 0.125, 0.8891, 0.0625, 0.8891, 0.0625, 0.8891, 0.125, 0.8891, 0.875, 0.7888, 0.9375, 0.7888, 0.9375, 0.7888, 0.875, 0.7888, 0.4375, 0.7112, 0.375, 0.7112, 0.375, 0.7112, 0.4375, 0.7112, 0.0625, 0.7888, 0.125, 0.7888, 0.125, 0.7888, 0.0625, 0.7888, 1.0, 0.7112, 0.9375, 0.7112, 0.9375, 0.7112, 1.0, 0.7112, 0.6875, 0.8891, 0.625, 0.8891, 0.625, 0.8891, 0.6875, 0.8891, 0.375, 0.6109, 0.4375, 0.6109, 0.4375, 0.6109, 0.375, 0.6109, 0.9375, 0.6109, 1.0, 0.6109, 1.0, 0.6109, 0.9375, 0.6109, 0.8267, 0.8891, 0.8125, 0.8891, 0.8125, 0.8614, 1.0, 0.8891, 0.9375, 0.8891, 0.9375, 0.8891, 1.0, 0.8891, 0.4375, 0.8891, 0.375, 0.8891, 0.375, 0.8891, 0.4375, 0.8891, 0.125, 0.6109, 0.1875, 0.6109, 0.1875, 0.6109, 0.125, 0.6109, 0.9375, 0.7888, 1.0, 0.7888, 1.0, 0.7888, 0.9375, 0.7888, 0.75, 0.7112, 0.6875, 0.7112, 0.6875, 0.7112, 0.75, 0.7112, 0.375, 0.7888, 0.4375, 0.7888, 0.4375, 0.7888, 0.375, 0.7888, 0.6875, 0.6109, 0.75, 0.6109, 0.75, 0.6109, 0.6875, 0.6109, 0.1875, 0.8891, 0.125, 0.8891, 0.125, 0.8891, 0.1875, 0.8891, 0.5, 0.7112, 0.4375, 0.7112, 0.4375, 0.7112, 0.5, 0.7112, 0.125, 0.7888, 0.1875, 0.7888, 0.1875, 0.7888, 0.125, 0.7888, 0.75, 0.8891, 0.6875, 0.8891, 0.6875, 0.8891, 0.75, 0.8891, 0.4375, 0.6109, 0.5, 0.6109, 0.5, 0.6109, 0.4375, 0.6109, 0.6875, 0.8891, 0.625, 0.8891, 0.625, 0.7888, 0.6768, 0.7888, 0.6875, 0.8095, 0.1875, 0.7112, 0.125, 0.7112, 0.125, 0.7112, 0.1774, 0.7112, 0.1875, 0.7112, 0.5, 0.8891, 0.4375, 0.8891, 0.4375, 0.8891, 0.5, 0.8891, 0.1875, 0.6109, 0.25, 0.6109, 0.25, 0.6109, 0.1875, 0.6109, 0.5625, 0.8891, 0.545, 0.8891, 0.5625, 0.8549, 0.625, 0.8891, 0.5916, 0.8891, 0.5625, 0.8549, 0.5625, 0.7888, 0.625, 0.7888, 0.8125, 0.8891, 0.7916, 0.8891, 0.8125, 0.8614, 0.875, 0.8891, 0.8267, 0.8891, 0.8125, 0.8614, 0.8125, 0.7888, 0.875, 0.7888, 0.8125, 0.6332, 0.8011, 0.6109, 0.8125, 0.6109, 0.875, 0.7112, 0.8125, 0.7112, 0.8125, 0.6332, 0.8292, 0.6109, 0.875, 0.6109, 0.1875, 0.7112, 0.1774, 0.7112, 0.1875, 0.6904, 0.25, 0.7112, 0.2048, 0.7112, 0.1875, 0.6904, 0.1875, 0.6109, 0.25, 0.6109, 0.6875, 0.8095, 0.6768, 0.7888, 0.6875, 0.7888, 0.75, 0.8891, 0.6875, 0.8891, 0.6875, 0.8095, 0.7009, 0.7888, 0.75, 0.7888, 0.5916, 0.8891, 0.5625, 0.8891, 0.5625, 0.8549, 0.7009, 0.7888, 0.6875, 0.8095, 0.6875, 0.7888, 0.8292, 0.6109, 0.8125, 0.6332, 0.8125, 0.6109, 0.2048, 0.7112, 0.1875, 0.7112, 0.1875, 0.6904])
me_cylinder_001.materials.append(mat_metal)
me_cylinder_001.update()
me_plane = bpy.data.meshes.new('Plane')
me_plane.from_pydata([(-1.0, -1.0, 0.0), (1.0, -1.0, 0.0), (-1.0, 1.0, 0.0), (1.0, 1.0, 0.0)], [], [(0, 1, 3, 2)])
_uv = me_plane.uv_layers.new(name='UVMap')
_uv.uv.foreach_set('vector', [0.0, 0.0, 1.0, 0.0, 1.0, 1.0, 0.0, 1.0])
me_plane.materials.append(mat_floor)
me_plane.update()

# ---- objects
ob_light = bpy.data.objects.new('Light', light_light)
ob_camera = bpy.data.objects.new('Camera', cam_camera)
ob_cylinder = bpy.data.objects.new('Cylinder', me_cylinder)
ob_cylinder_001 = bpy.data.objects.new('Cylinder.001', me_cylinder_001)
ob_plane = bpy.data.objects.new('Plane', me_plane)

# ---- transforms, parenting, visibility, modifiers, constraints
ob_light.location = (4.076, 1.005, 5.904)
ob_light.rotation_euler = (0.6503, 0.05522, 1.866)
ob_light.lock_rotations_4d = False
ob_light.empty_display_type = 'ARROWS'
ob_light.color = (0.0, 0.0, 0.0, 0.0)
ob_light.lineart.crease_threshold = 0.0
ob_camera.location = (8.528, -4.751, 4.889)
ob_camera.rotation_euler = (1.109, -0.0, 1.042)
ob_camera.lock_rotations_4d = False
ob_camera.empty_display_type = 'ARROWS'
ob_camera.color = (0.0, 0.0, 0.0, 0.0)
ob_camera.display_type = 'WIRE'
ob_camera.lineart.crease_threshold = 0.0
ob_cylinder.location = (0.0, 0.0, 0.0)
ob_cylinder_001.location = (0.0, 0.0, 0.0)
ob_plane.location = (-0.03142, 0.2939, -1.059)
ob_plane.scale = (5.92, 5.92, 5.92)

# ---- collection membership
col_collection.objects.link(ob_light)
col_collection.objects.link(ob_camera)
col_collection.objects.link(ob_cylinder)
col_collection.objects.link(ob_cylinder_001)
col_collection.objects.link(ob_plane)

# ---- scene / render settings (as saved in the file)
scene.camera = ob_camera
scene.frame_start = 1; scene.frame_end = 250; scene.frame_set(1)
scene.render.engine = 'BLENDER_EEVEE_NEXT'
scene.eevee.use_raytracing = True
bpy.context.view_layer.update()
